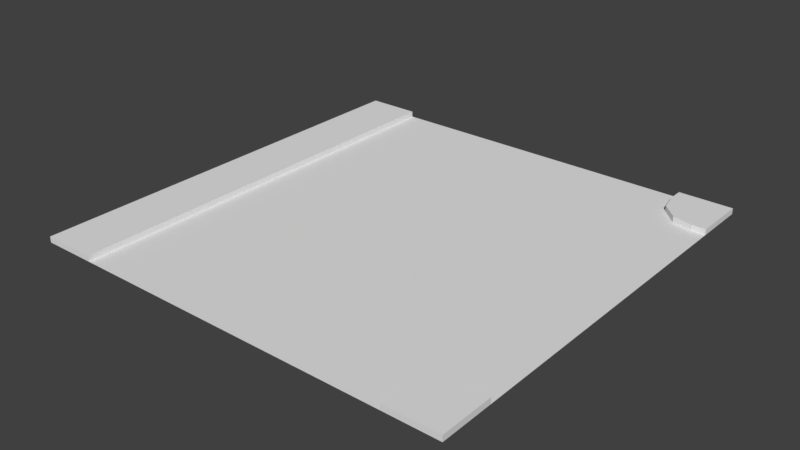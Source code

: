 # Source: t_road.blend  (saved by Blender 2.79.0; exported with 4.5.12 LTS)
import bpy
from mathutils import Matrix  # noqa: F401  (used for matrix-valued properties, if any)

bpy.ops.wm.read_factory_settings(use_empty=True)
scene = bpy.context.scene
scene.name = 'Scene'

# ---- collections
col_collection_1 = bpy.data.collections.new('Collection 1'); scene.collection.children.link(col_collection_1)

# ---- materials (node trees are filled in below, after node groups)
mat_asfalto = bpy.data.materials.new('asfalto')
mat_asfalto.alpha_threshold = 0.0
mat_asfalto.use_transparent_shadow = False
mat_asfalto.roughness = 0.5
mat_marciapiede = bpy.data.materials.new('marciapiede')
mat_marciapiede.alpha_threshold = 0.0
mat_marciapiede.use_transparent_shadow = False
mat_marciapiede.roughness = 0.5

# ---- material node trees

# ---- world
world_world = bpy.data.worlds.new('World'); scene.world = world_world
world_world.color = (0.05088, 0.05088, 0.05088)
world_world.use_sun_shadow = False
world_world.sun_shadow_jitter_overblur = 0.0
world_world.cycles.sampling_method = 'MANUAL'

# ---- meshes
me_cube_001 = bpy.data.meshes.new('Cube.001')
me_cube_001.from_pydata([(-0.8159, -21.88, -0.3378), (0.0, -25.0, -8.941e-08), (0.0, 0.0, 0.0), (-3.125, 0.0, 0.0), (-3.125, 0.0, -0.3378), (0.0, -21.88, -8.941e-08), (-25.0, 3.576e-06, -2.98e-08), (-3.125, -0.8159, 0.0), (-3.125, -0.8159, -0.3378), (-2.885, -1.97, -0.3378), (-2.885, -1.97, 0.0), (-0.8159, -3.125, 0.0), (-0.8159, -3.125, -0.3378), (-1.97, -2.885, 0.0), (-1.97, -2.885, -0.3378), (0.0, -21.88, -0.3378), (-0.8159, -21.88, -8.941e-08), (0.0, -3.125, 0.0), (0.0, 0.0, -0.3378), (0.0, -3.125, -0.3378), (-25.0, 3.576e-06, -0.3378), (-21.88, 3.576e-06, -2.98e-08), (-21.88, 3.815e-06, -0.3378), (-21.88, -25.0, -5.96e-08), (-21.88, -25.0, -0.3378), (-25.0, -25.0, -5.96e-08), (-25.0, -25.0, -0.3378), (-1.97, -22.12, -0.3378), (-1.97, -22.12, -8.941e-08), (-3.125, -24.18, -8.941e-08), (-3.125, -24.18, -0.3378), (-2.885, -23.03, -8.941e-08), (-2.885, -23.03, -0.3378), (-3.125, -25.0, -8.941e-08), (0.0, -25.0, -0.3378), (-3.125, -25.0, -0.3378)], [], [(14, 13, 10, 9), (4, 3, 2, 18), (29, 30, 35, 33), (2, 3, 7, 10, 13, 11, 17), (0, 16, 5, 15), (1, 5, 16, 28, 31, 29, 33), (14, 27, 0, 12), (8, 7, 3, 4), (11, 12, 19, 17), (15, 5, 1, 34), (9, 10, 7, 8), (13, 14, 12, 11), (32, 31, 28, 27), (2, 17, 19, 18), (0, 15, 19, 12), (9, 22, 27, 14), (32, 27, 22), (6, 21, 22, 20), (24, 23, 25, 26), (25, 23, 21, 6), (22, 21, 23, 24), (25, 6, 20, 26), (27, 28, 16, 0), (31, 32, 30, 29), (1, 33, 35, 34), (30, 24, 35), (32, 22, 24, 30), (8, 4, 22), (9, 8, 22)])
me_cube_001.polygons.foreach_set('material_index', [1, 1, 1, 1, 1, 1, 0, 1, 1, 1, 1, 1, 1, 1, 0, 0, 0, 1, 1, 1, 1, 1, 1, 1, 1, 0, 0, 0, 0])
_uv = me_cube_001.uv_layers.new(name='UVMap')
_uv.uv.foreach_set('vector', [0.9369, 0.1452, 0.9249, 0.1452, 0.9249, 0.1111, 0.9369, 0.1111, 0.9129, 0.3333, 0.9249, 0.3333, 0.9249, 0.4443, 0.9129, 0.4443, 0.9249, 0.3268, 0.9369, 0.3268, 0.9369, 0.3558, 0.9249, 0.3558, 0.1111, 0.8889, 0.1111, 1.0, 0.0821, 1.0, 0.04105, 0.9915, 0.008544, 0.9589, 0.0, 0.9179, 0.0, 0.8889, 0.9129, 0.8528, 0.9249, 0.8528, 0.9249, 0.8817, 0.9129, 0.8817, 1.0, 0.0, 1.0, 0.1111, 0.971, 0.1111, 0.9299, 0.1026, 0.8974, 0.07006, 0.8889, 0.02901, 0.8889, 0.0, 0.07006, 0.1026, 0.07006, 0.7863, 0.02901, 0.7778, 0.02901, 0.1111, 0.9369, 0.2447, 0.9249, 0.2447, 0.9249, 0.2156, 0.9369, 0.2156, 0.9249, 0.1867, 0.9369, 0.1867, 0.9369, 0.2156, 0.9249, 0.2156, 0.9249, 0.3333, 0.9129, 0.3333, 0.9129, 0.2222, 0.9249, 0.2222, 0.9369, 0.2857, 0.9249, 0.2857, 0.9249, 0.2447, 0.9369, 0.2447, 0.9249, 0.1452, 0.9369, 0.1452, 0.9369, 0.1867, 0.9249, 0.1867, 0.9129, 0.7772, 0.9249, 0.7772, 0.9249, 0.8113, 0.9129, 0.8113, 0.9129, 0.2222, 0.9129, 0.1111, 0.9249, 0.1111, 0.9249, 0.2222, 0.02901, 0.7778, 0.0, 0.7778, 1.007e-07, 0.1111, 0.02901, 0.1111, 0.1026, 0.07006, 0.7778, 0.0, 0.07006, 0.7863, 0.07006, 0.1026, 0.1026, 0.8188, 0.07006, 0.7863, 0.7778, 0.0, 0.9129, 0.6662, 0.9129, 0.5553, 0.9249, 0.5553, 0.9249, 0.6662, 0.9249, 0.5553, 0.9129, 0.5553, 0.9129, 0.4443, 0.9249, 0.4443, 0.8889, 0.8889, 0.7778, 0.8889, 0.7778, 0.0, 0.8889, 1.678e-08, 0.9129, 1.0, 0.9009, 1.0, 0.9009, 0.1111, 0.9129, 0.1111, 0.8889, 1.0, 0.8889, 0.1111, 0.9009, 0.1111, 0.9009, 1.0, 0.9129, 0.8113, 0.9249, 0.8113, 0.9249, 0.8528, 0.9129, 0.8528, 0.9249, 0.2857, 0.9369, 0.2857, 0.9369, 0.3268, 0.9249, 0.3268, 0.9129, 0.7772, 0.9129, 0.6662, 0.9249, 0.6662, 0.9249, 0.7772, 0.1111, 0.8599, 0.7778, 0.8889, 0.1111, 0.8889, 0.1026, 0.8188, 0.7778, 0.0, 0.7778, 0.8889, 0.1111, 0.8599, 0.1111, 0.02901, 0.1111, 3.497e-08, 0.7778, 0.0, 0.1026, 0.07006, 0.1111, 0.02901, 0.7778, 0.0])
me_cube_001.materials.append(mat_asfalto)
me_cube_001.materials.append(mat_marciapiede)
me_cube_001.use_remesh_preserve_volume = False
me_cube_001.use_remesh_preserve_attributes = False
me_cube_001.use_mirror_vertex_groups = False
me_cube_001.update()

# ---- objects
ob_cube_001 = bpy.data.objects.new('Cube.001', me_cube_001)

# ---- transforms, parenting, visibility, modifiers, constraints
ob_cube_001.location = (0.0, 0.0, 0.0)
ob_cube_001.lineart.crease_threshold = 0.0

# ---- collection membership
col_collection_1.objects.link(ob_cube_001)

# ---- scene / render settings (as saved in the file)
scene.frame_start = 1; scene.frame_end = 250; scene.frame_set(1)
scene.render.engine = 'BLENDER_EEVEE_NEXT'
scene.render.resolution_percentage = 50
scene.render.dither_intensity = 0.0
scene.cycles.use_denoising = False
scene.cycles.samples = 128
scene.cycles.sampling_pattern = 'TABULATED_SOBOL'
scene.cycles.use_adaptive_sampling = False
scene.cycles.use_light_tree = False
scene.cycles.blur_glossy = 0.0
scene.cycles.sample_clamp_indirect = 0.0
scene.view_settings.view_transform = 'Standard'
bpy.context.view_layer.update()

# ---- added for rendering (the .blend has no active camera and no usable light): camera, sun
cam_auto = bpy.data.cameras.new('AutoCamera')
cam_auto.lens = 50.0
cam_auto.sensor_width = 36.0
cam_auto.clip_end = 1000.0
ob_auto_camera = bpy.data.objects.new('AutoCamera', cam_auto)
scene.collection.objects.link(ob_auto_camera)
ob_auto_camera.location = (20.2131, -51.7558, 26.0016)
ob_auto_camera.rotation_euler = (1.09748, -7.21219e-08, 0.694738)
scene.camera = ob_auto_camera
light_auto_sun = bpy.data.lights.new('AutoSun', 'SUN')
light_auto_sun.energy = 3.0
light_auto_sun.angle = 0.0523599
ob_auto_sun = bpy.data.objects.new('AutoSun', light_auto_sun)
scene.collection.objects.link(ob_auto_sun)
ob_auto_sun.rotation_euler = (0.872665, 0.174533, 0.523599)
bpy.context.view_layer.update()
